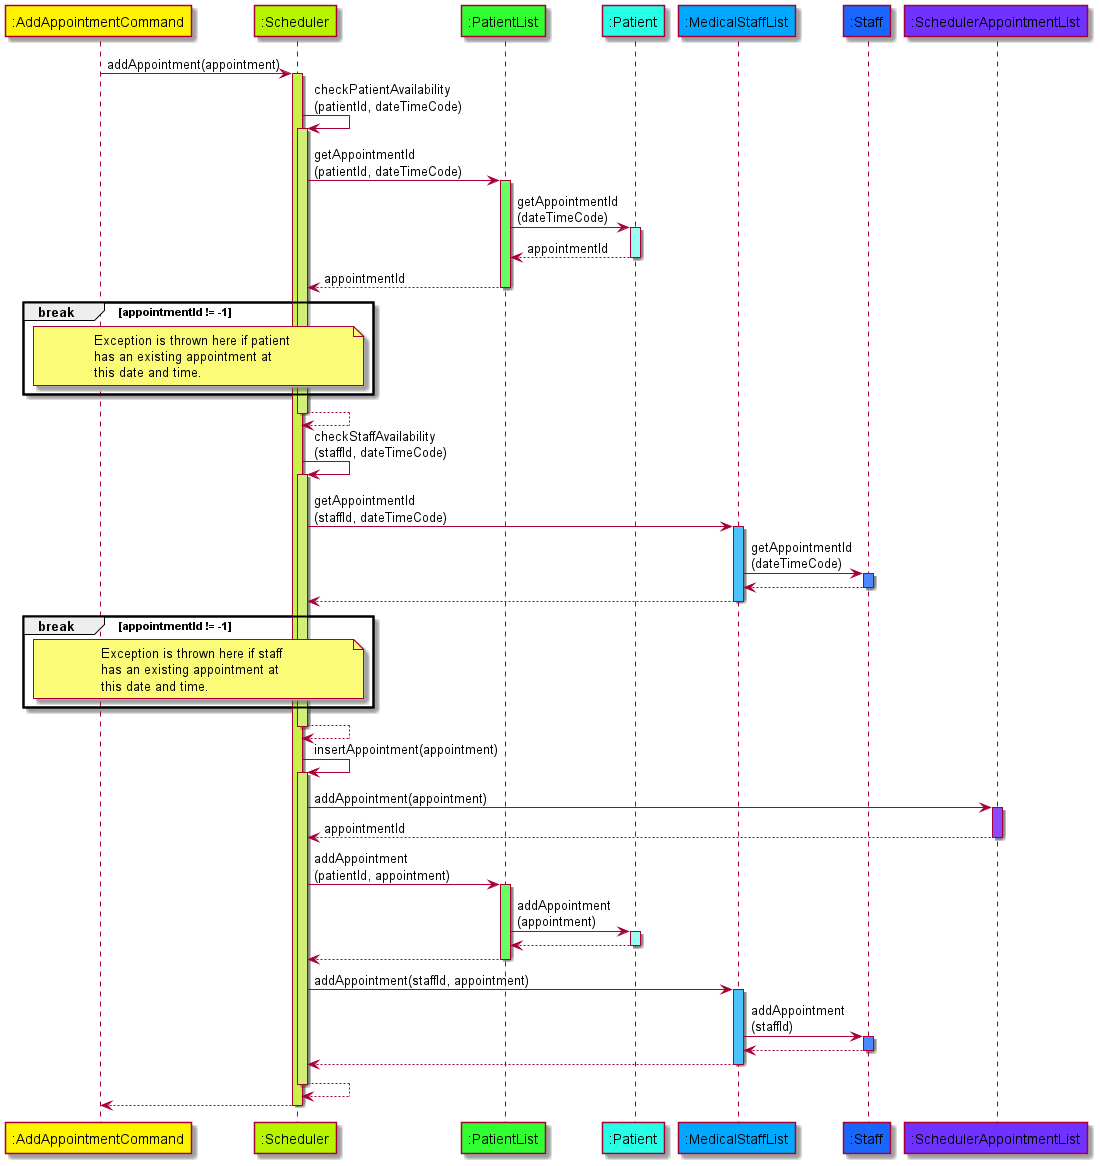

The diagram above was rendered by PlantUML. Its source (embedded in the PNG):
@startuml
!define ENTITY_COLOR_0 #FFF400
!define ENTITY_COLOR_1 #B6F400
!define ENTITY_COLOR_2 #32FF32
!define ENTITY_COLOR_3 #26FFE5
!define ENTITY_COLOR_4 #00A9FF
!define ENTITY_COLOR_5 #1966FF
!define ENTITY_COLOR_6 #7032FF

!define ACTIVATION_COLOR_0 #C8EF53
!define ACTIVATION_COLOR_1A #C7F248
!define ACTIVATION_COLOR_1B #D1EF77
!define ACTIVATION_COLOR_2 #66FF66
!define ACTIVATION_COLOR_3 #99FFF3
!define ACTIVATION_COLOR_4 #4CC3FF
!define ACTIVATION_COLOR_5 #4C88FF
!define ACTIVATION_COLOR_6 #874CFF

participant ":AddAppointmentCommand" as command ENTITY_COLOR_0
participant ":Scheduler" as scheduler ENTITY_COLOR_1
participant ":PatientList" as PL ENTITY_COLOR_2
participant ":Patient" as patient ENTITY_COLOR_3
participant ":MedicalStaffList" as SL ENTITY_COLOR_4
participant ":Staff" as staff ENTITY_COLOR_5
participant ":SchedulerAppointmentList" as AL ENTITY_COLOR_6

autoactivate on
command -> scheduler ACTIVATION_COLOR_1A: addAppointment(appointment)
scheduler -> scheduler ACTIVATION_COLOR_1B: checkPatientAvailability\n(patientId, dateTimeCode)
scheduler -> PL ACTIVATION_COLOR_2: getAppointmentId\n(patientId, dateTimeCode)
PL -> patient ACTIVATION_COLOR_3: getAppointmentId\n(dateTimeCode)
patient --> PL: appointmentId
PL --> scheduler: appointmentId

break appointmentId != -1
note over command, scheduler
Exception is thrown here if patient
has an existing appointment at
this date and time.
end note
end

scheduler --> scheduler
scheduler -> scheduler ACTIVATION_COLOR_1B: checkStaffAvailability\n(staffId, dateTimeCode)
scheduler -> SL ACTIVATION_COLOR_4: getAppointmentId\n(staffId, dateTimeCode)
SL -> staff ACTIVATION_COLOR_5: getAppointmentId\n(dateTimeCode)
staff --> SL
SL --> scheduler

break appointmentId != -1
note over command, scheduler
Exception is thrown here if staff
has an existing appointment at
this date and time.
end note
end

scheduler --> scheduler
scheduler -> scheduler ACTIVATION_COLOR_1B: insertAppointment(appointment)
scheduler -> AL ACTIVATION_COLOR_6: addAppointment(appointment)
AL --> scheduler: appointmentId
scheduler -> PL ACTIVATION_COLOR_2: addAppointment\n(patientId, appointment)
PL -> patient ACTIVATION_COLOR_3: addAppointment\n(appointment)
patient --> PL
PL --> scheduler
scheduler -> SL ACTIVATION_COLOR_4: addAppointment(staffId, appointment)
SL -> staff ACTIVATION_COLOR_5: addAppointment\n(staffId)
staff --> SL
SL --> scheduler
scheduler --> scheduler
scheduler --> command

@enduml